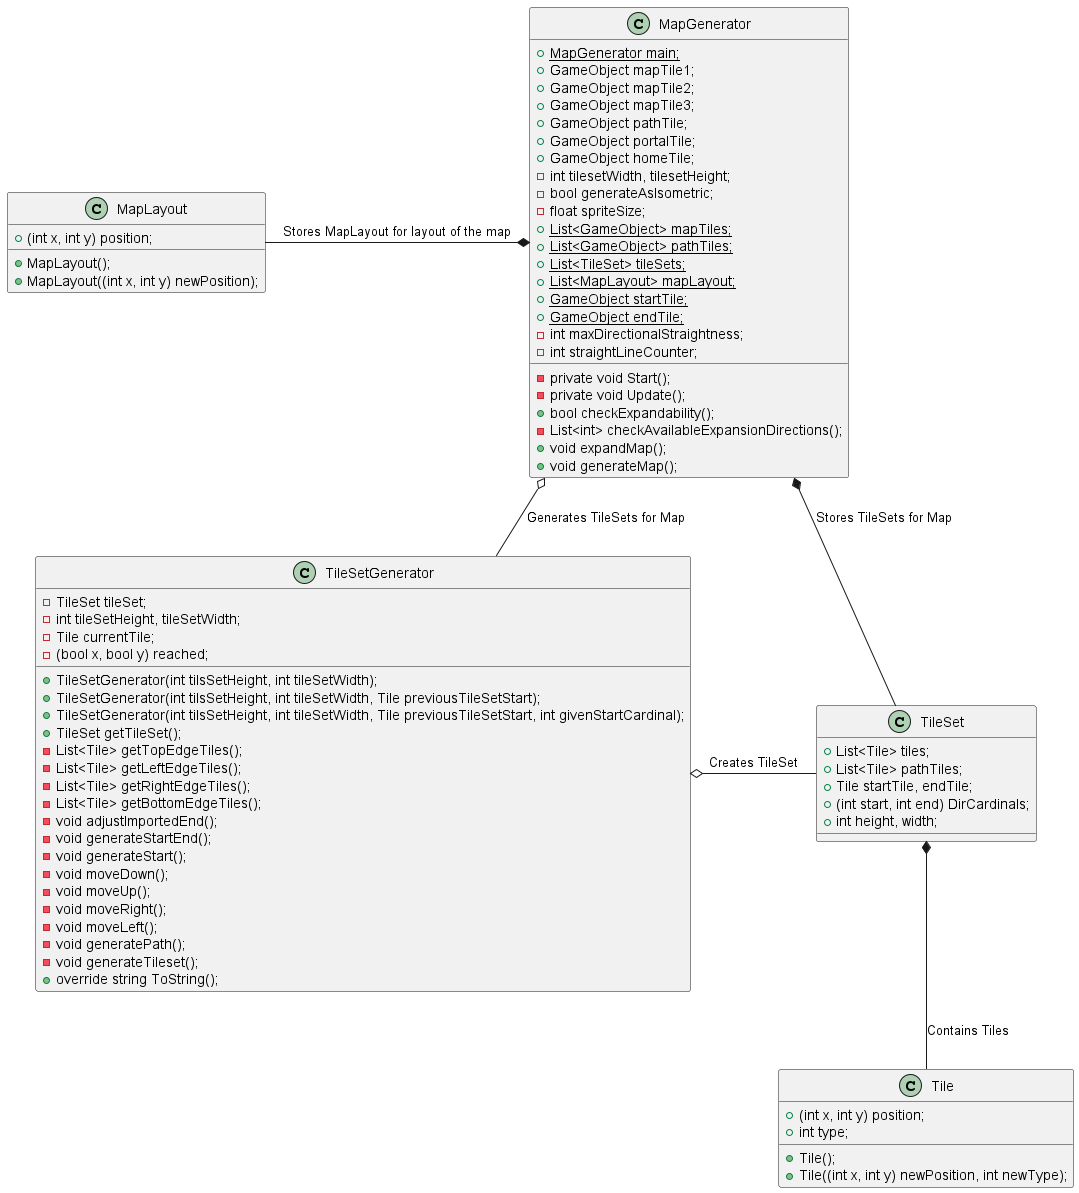

The diagram above was rendered by PlantUML. Its source (embedded in the PNG):
@startuml
    class Tile {
        + {field} (int x, int y) position;
        + int type;
        + Tile();
        + Tile((int x, int y) newPosition, int newType);
    }

    class MapLayout {
        + {field} (int x, int y) position;
        + MapLayout();
        + MapLayout((int x, int y) newPosition);
    }

    class TileSet {
        + List<Tile> tiles;
        + List<Tile> pathTiles;
        + Tile startTile, endTile;
        + {field} (int start, int end) DirCardinals;
        + int height, width;
    }

    class TileSetGenerator {
        - TileSet tileSet;
        - int tileSetHeight, tileSetWidth;
        - Tile currentTile;
        - {field} (bool x, bool y) reached;
        + TileSetGenerator(int tilsSetHeight, int tileSetWidth);
        + TileSetGenerator(int tilsSetHeight, int tileSetWidth, Tile previousTileSetStart);
        + TileSetGenerator(int tilsSetHeight, int tileSetWidth, Tile previousTileSetStart, int givenStartCardinal);
        + TileSet getTileSet();
        - List<Tile> getTopEdgeTiles();
        - List<Tile> getLeftEdgeTiles();
        - List<Tile> getRightEdgeTiles();
        - List<Tile> getBottomEdgeTiles();
        - void adjustImportedEnd();
        - void generateStartEnd();
        - void generateStart();
        - void moveDown();
        - void moveUp();
        - void moveRight();
        - void moveLeft();
        - void generatePath();
        - void generateTileset();
        + override string ToString();
    }

    class MapGenerator {
        + {static} MapGenerator main;
        + GameObject mapTile1;
        + GameObject mapTile2;
        + GameObject mapTile3;
        + GameObject pathTile;
        + GameObject portalTile;
        + GameObject homeTile;
        - int tilesetWidth, tilesetHeight;
        - bool generateAsIsometric;
        - float spriteSize;
        + {static} List<GameObject> mapTiles;
        + {static} List<GameObject> pathTiles;
        + {static} List<TileSet> tileSets;
        + {static} List<MapLayout> mapLayout;
        + {static} GameObject startTile;
        + {static} GameObject endTile;
        - int maxDirectionalStraightness;
        - int straightLineCounter;
        - private void Start();
        - private void Update();
        + bool checkExpandability();
        - List<int> checkAvailableExpansionDirections();
        + void expandMap();
        + void generateMap();
    }

    MapLayout -* MapGenerator: Stores MapLayout for layout of the map
    MapGenerator o-- TileSetGenerator: Generates TileSets for Map
    TileSetGenerator o- TileSet: Creates TileSet
    TileSet *-- Tile: Contains Tiles
    MapGenerator *-- TileSet: Stores TileSets for Map
@enduml